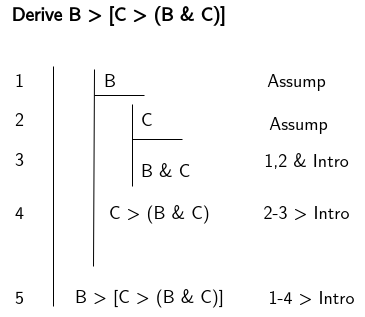

The diagram above was exported from draw.io. Its source (the exported page's mxGraphModel, read from the mxfile embedded in the PNG):
<mxGraphModel dx="1635" dy="813" grid="1" gridSize="10" guides="1" tooltips="1" connect="1" arrows="1" fold="1" page="1" pageScale="1" pageWidth="827" pageHeight="1169" math="0" shadow="0">
  <root>
    <mxCell id="0" />
    <mxCell id="1" parent="0" />
    <mxCell id="BmwrYxP4CUjoEDEjcBx2-1" value="" style="endArrow=none;html=1;rounded=0;align=left;" edge="1" parent="1">
      <mxGeometry width="50" height="50" relative="1" as="geometry">
        <mxPoint x="200" y="320" as="sourcePoint" />
        <mxPoint x="200" y="80" as="targetPoint" />
      </mxGeometry>
    </mxCell>
    <mxCell id="BmwrYxP4CUjoEDEjcBx2-2" value="" style="endArrow=none;html=1;rounded=0;align=left;" edge="1" parent="1">
      <mxGeometry width="50" height="50" relative="1" as="geometry">
        <mxPoint x="279" y="200" as="sourcePoint" />
        <mxPoint x="279" y="118" as="targetPoint" />
      </mxGeometry>
    </mxCell>
    <mxCell id="BmwrYxP4CUjoEDEjcBx2-3" value="" style="endArrow=none;html=1;rounded=0;align=left;" edge="1" parent="1">
      <mxGeometry width="50" height="50" relative="1" as="geometry">
        <mxPoint x="279" y="153" as="sourcePoint" />
        <mxPoint x="329" y="153" as="targetPoint" />
      </mxGeometry>
    </mxCell>
    <mxCell id="BmwrYxP4CUjoEDEjcBx2-4" value="" style="endArrow=none;html=1;rounded=0;align=left;" edge="1" parent="1">
      <mxGeometry width="50" height="50" relative="1" as="geometry">
        <mxPoint x="241" y="109" as="sourcePoint" />
        <mxPoint x="291" y="109" as="targetPoint" />
      </mxGeometry>
    </mxCell>
    <mxCell id="BmwrYxP4CUjoEDEjcBx2-6" value="C" style="text;html=1;align=left;verticalAlign=middle;resizable=0;points=[];autosize=1;strokeColor=none;fillColor=none;fontSize=18;fontFamily=ComputerModern;" vertex="1" parent="1">
      <mxGeometry x="286" y="119" width="30" height="30" as="geometry" />
    </mxCell>
    <mxCell id="BmwrYxP4CUjoEDEjcBx2-7" value="B &amp;amp; C" style="text;html=1;align=left;verticalAlign=middle;resizable=0;points=[];autosize=1;strokeColor=none;fillColor=none;fontSize=18;fontFamily=ComputerModern;" vertex="1" parent="1">
      <mxGeometry x="286" y="170" width="60" height="30" as="geometry" />
    </mxCell>
    <mxCell id="BmwrYxP4CUjoEDEjcBx2-9" value="1" style="text;html=1;align=left;verticalAlign=middle;resizable=0;points=[];autosize=1;strokeColor=none;fillColor=none;fontSize=18;fontFamily=ComputerModern;" vertex="1" parent="1">
      <mxGeometry x="160" y="80" width="20" height="30" as="geometry" />
    </mxCell>
    <mxCell id="BmwrYxP4CUjoEDEjcBx2-10" value="3" style="text;html=1;align=left;verticalAlign=middle;resizable=0;points=[];autosize=1;strokeColor=none;fillColor=none;fontSize=18;fontFamily=ComputerModern;" vertex="1" parent="1">
      <mxGeometry x="160" y="159" width="20" height="30" as="geometry" />
    </mxCell>
    <mxCell id="BmwrYxP4CUjoEDEjcBx2-11" value="2" style="text;html=1;align=left;verticalAlign=middle;resizable=0;points=[];autosize=1;strokeColor=none;fillColor=none;fontSize=18;fontFamily=ComputerModern;" vertex="1" parent="1">
      <mxGeometry x="160" y="119" width="20" height="30" as="geometry" />
    </mxCell>
    <mxCell id="BmwrYxP4CUjoEDEjcBx2-12" value="4" style="text;html=1;align=left;verticalAlign=middle;resizable=0;points=[];autosize=1;strokeColor=none;fillColor=none;fontSize=18;fontFamily=ComputerModern;" vertex="1" parent="1">
      <mxGeometry x="160" y="212" width="20" height="30" as="geometry" />
    </mxCell>
    <mxCell id="BmwrYxP4CUjoEDEjcBx2-13" value="5" style="text;html=1;align=left;verticalAlign=middle;resizable=0;points=[];autosize=1;strokeColor=none;fillColor=none;fontSize=18;fontFamily=ComputerModern;" vertex="1" parent="1">
      <mxGeometry x="160" y="297" width="20" height="30" as="geometry" />
    </mxCell>
    <mxCell id="BmwrYxP4CUjoEDEjcBx2-15" value="Assump" style="text;html=1;align=center;verticalAlign=middle;resizable=0;points=[];autosize=1;strokeColor=none;fillColor=none;fontSize=18;fontFamily=ComputerModern;fontSource=http://mirrors.ctan.org/fonts/cm-unicode/fonts/otf/cmunss.otf;" vertex="1" parent="1">
      <mxGeometry x="408" y="80" width="70" height="30" as="geometry" />
    </mxCell>
    <mxCell id="BmwrYxP4CUjoEDEjcBx2-16" value="Assump" style="text;html=1;align=center;verticalAlign=middle;resizable=0;points=[];autosize=1;strokeColor=none;fillColor=none;fontSize=18;fontFamily=ComputerModern;fontSource=http://mirrors.ctan.org/fonts/cm-unicode/fonts/otf/cmunss.otf;" vertex="1" parent="1">
      <mxGeometry x="410" y="123" width="70" height="30" as="geometry" />
    </mxCell>
    <mxCell id="BmwrYxP4CUjoEDEjcBx2-17" value="1,2 &amp;amp; Intro" style="text;html=1;align=center;verticalAlign=middle;resizable=0;points=[];autosize=1;strokeColor=none;fillColor=none;fontSize=18;fontFamily=ComputerModern;fontSource=http://mirrors.ctan.org/fonts/cm-unicode/fonts/otf/cmunss.otf;" vertex="1" parent="1">
      <mxGeometry x="403" y="160" width="100" height="30" as="geometry" />
    </mxCell>
    <mxCell id="BmwrYxP4CUjoEDEjcBx2-25" value="C &amp;gt; (B &amp;amp; C)" style="text;html=1;align=left;verticalAlign=middle;resizable=0;points=[];autosize=1;strokeColor=none;fillColor=none;fontSize=18;fontFamily=ComputerModern;" vertex="1" parent="1">
      <mxGeometry x="254" y="212" width="120" height="30" as="geometry" />
    </mxCell>
    <mxCell id="BmwrYxP4CUjoEDEjcBx2-26" value="" style="endArrow=none;html=1;rounded=0;align=left;" edge="1" parent="1">
      <mxGeometry width="50" height="50" relative="1" as="geometry">
        <mxPoint x="240" y="280" as="sourcePoint" />
        <mxPoint x="241" y="83" as="targetPoint" />
      </mxGeometry>
    </mxCell>
    <mxCell id="BmwrYxP4CUjoEDEjcBx2-27" value="B" style="text;html=1;align=left;verticalAlign=middle;resizable=0;points=[];autosize=1;strokeColor=none;fillColor=none;fontSize=18;fontFamily=ComputerModern;" vertex="1" parent="1">
      <mxGeometry x="249" y="80" width="30" height="30" as="geometry" />
    </mxCell>
    <mxCell id="BmwrYxP4CUjoEDEjcBx2-28" value="B &amp;gt; [C &amp;gt; (B &amp;amp; C)]" style="text;html=1;align=left;verticalAlign=middle;resizable=0;points=[];autosize=1;strokeColor=none;fillColor=none;fontSize=18;fontFamily=ComputerModern;" vertex="1" parent="1">
      <mxGeometry x="220" y="296" width="160" height="30" as="geometry" />
    </mxCell>
    <mxCell id="BmwrYxP4CUjoEDEjcBx2-29" value="2-3 &amp;gt; Intro" style="text;html=1;align=center;verticalAlign=middle;resizable=0;points=[];autosize=1;strokeColor=none;fillColor=none;fontSize=18;fontFamily=ComputerModern;fontSource=http://mirrors.ctan.org/fonts/cm-unicode/fonts/otf/cmunss.otf;" vertex="1" parent="1">
      <mxGeometry x="403" y="212" width="100" height="30" as="geometry" />
    </mxCell>
    <mxCell id="BmwrYxP4CUjoEDEjcBx2-30" value="1-4 &amp;gt; Intro" style="text;html=1;align=center;verticalAlign=middle;resizable=0;points=[];autosize=1;strokeColor=none;fillColor=none;fontSize=18;fontFamily=ComputerModern;fontSource=http%3A%2F%2Fmirrors.ctan.org%2Ffonts%2Fcm-unicode%2Ffonts%2Fotf%2Fcmunss.otf;" vertex="1" parent="1">
      <mxGeometry x="408" y="297" width="100" height="30" as="geometry" />
    </mxCell>
    <mxCell id="BmwrYxP4CUjoEDEjcBx2-31" value="&lt;font style=&quot;font-size: 19px&quot; face=&quot;ComputerModern&quot; data-font-src=&quot;http://mirrors.ctan.org/fonts/cm-unicode/fonts/otf/cmunss.otf&quot;&gt;&lt;b&gt;&lt;span&gt;Derive&amp;nbsp;&lt;span style=&quot;&quot;&gt;B &amp;gt; [C &amp;gt; (B &amp;amp; C)]&lt;/span&gt;&lt;br&gt;&amp;nbsp;&lt;/span&gt;&lt;/b&gt;&lt;/font&gt;" style="text;html=1;align=center;verticalAlign=middle;resizable=0;points=[];autosize=1;strokeColor=none;fillColor=none;fontFamily=CMU Serif;fontStyle=0" vertex="1" parent="1">
      <mxGeometry x="150" y="20" width="230" height="40" as="geometry" />
    </mxCell>
  </root>
</mxGraphModel>